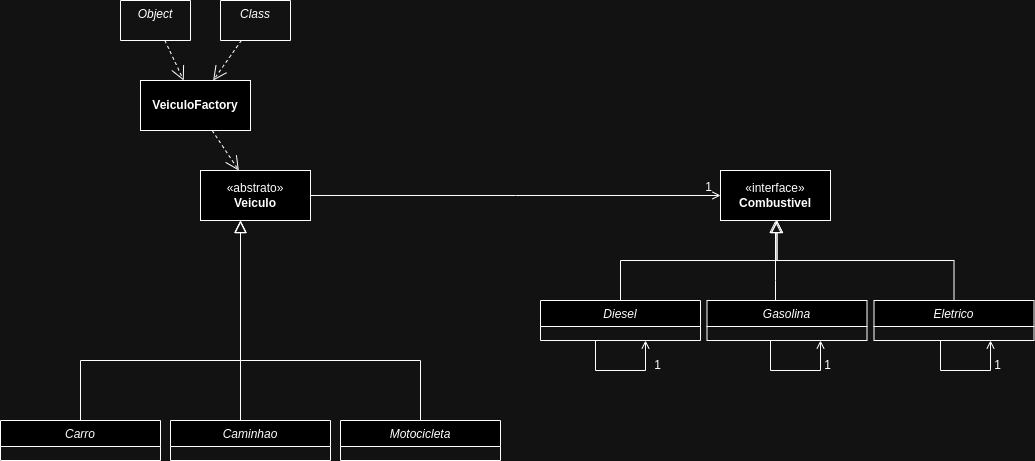

The diagram above was exported from draw.io. Its source (the exported page's mxGraphModel, read from the mxfile embedded in the PNG):
<mxGraphModel dx="2052" dy="1717" grid="1" gridSize="10" guides="1" tooltips="1" connect="1" arrows="1" fold="1" page="1" pageScale="1" pageWidth="827" pageHeight="1169" math="0" shadow="0">
  <root>
    <mxCell id="WIyWlLk6GJQsqaUBKTNV-0" />
    <mxCell id="WIyWlLk6GJQsqaUBKTNV-1" parent="WIyWlLk6GJQsqaUBKTNV-0" />
    <mxCell id="zkfFHV4jXpPFQw0GAbJ--0" value="Carro" style="swimlane;fontStyle=2;align=center;verticalAlign=top;childLayout=stackLayout;horizontal=1;startSize=26;horizontalStack=0;resizeParent=1;resizeLast=0;collapsible=1;marginBottom=0;rounded=0;shadow=0;strokeWidth=1;" parent="WIyWlLk6GJQsqaUBKTNV-1" vertex="1">
      <mxGeometry x="-320" y="370" width="160" height="40" as="geometry">
        <mxRectangle x="230" y="140" width="160" height="26" as="alternateBounds" />
      </mxGeometry>
    </mxCell>
    <mxCell id="zkfFHV4jXpPFQw0GAbJ--16" value="" style="endArrow=block;endSize=10;endFill=0;shadow=0;strokeWidth=1;rounded=0;curved=0;edgeStyle=elbowEdgeStyle;elbow=vertical;" parent="WIyWlLk6GJQsqaUBKTNV-1" source="zkfFHV4jXpPFQw0GAbJ--0" target="5z11TmamG2z04oj4VUIx-0" edge="1">
      <mxGeometry width="160" relative="1" as="geometry">
        <mxPoint x="-80" y="463" as="sourcePoint" />
        <mxPoint x="-90" y="190" as="targetPoint" />
        <Array as="points">
          <mxPoint x="-80" y="310" />
        </Array>
      </mxGeometry>
    </mxCell>
    <mxCell id="zkfFHV4jXpPFQw0GAbJ--26" value="" style="endArrow=open;shadow=0;strokeWidth=1;rounded=0;curved=0;endFill=1;edgeStyle=elbowEdgeStyle;elbow=vertical;" parent="WIyWlLk6GJQsqaUBKTNV-1" source="5z11TmamG2z04oj4VUIx-0" target="5z11TmamG2z04oj4VUIx-2" edge="1">
      <mxGeometry x="0.5" y="41" relative="1" as="geometry">
        <mxPoint x="120" y="322" as="sourcePoint" />
        <mxPoint x="280" y="322" as="targetPoint" />
        <mxPoint x="-40" y="32" as="offset" />
      </mxGeometry>
    </mxCell>
    <mxCell id="zkfFHV4jXpPFQw0GAbJ--28" value="1" style="resizable=0;align=right;verticalAlign=bottom;labelBackgroundColor=none;fontSize=12;" parent="zkfFHV4jXpPFQw0GAbJ--26" connectable="0" vertex="1">
      <mxGeometry x="1" relative="1" as="geometry">
        <mxPoint x="-7" as="offset" />
      </mxGeometry>
    </mxCell>
    <mxCell id="5z11TmamG2z04oj4VUIx-0" value="&lt;font style=&quot;vertical-align: inherit;&quot;&gt;&lt;font style=&quot;vertical-align: inherit;&quot;&gt;&lt;font style=&quot;vertical-align: inherit;&quot;&gt;&lt;font style=&quot;vertical-align: inherit;&quot;&gt;«abstrato» &lt;/font&gt;&lt;/font&gt;&lt;/font&gt;&lt;/font&gt;&lt;br&gt;&lt;b&gt;&lt;font style=&quot;vertical-align: inherit;&quot;&gt;&lt;font style=&quot;vertical-align: inherit;&quot;&gt;&lt;font style=&quot;vertical-align: inherit;&quot;&gt;&lt;font style=&quot;vertical-align: inherit;&quot;&gt;Veiculo&lt;/font&gt;&lt;/font&gt;&lt;/font&gt;&lt;/font&gt;&lt;/b&gt;" style="html=1;whiteSpace=wrap;" parent="WIyWlLk6GJQsqaUBKTNV-1" vertex="1">
      <mxGeometry x="-120" y="120" width="110" height="50" as="geometry" />
    </mxCell>
    <mxCell id="5z11TmamG2z04oj4VUIx-2" value="&lt;font style=&quot;vertical-align: inherit;&quot;&gt;&lt;font style=&quot;vertical-align: inherit;&quot;&gt;«interface» &lt;/font&gt;&lt;/font&gt;&lt;br&gt;&lt;b&gt;&lt;font style=&quot;vertical-align: inherit;&quot;&gt;&lt;font style=&quot;vertical-align: inherit;&quot;&gt;Combustivel&lt;/font&gt;&lt;/font&gt;&lt;/b&gt;" style="html=1;whiteSpace=wrap;" parent="WIyWlLk6GJQsqaUBKTNV-1" vertex="1">
      <mxGeometry x="400" y="120" width="110" height="50" as="geometry" />
    </mxCell>
    <mxCell id="5z11TmamG2z04oj4VUIx-3" value="Caminhao" style="swimlane;fontStyle=2;align=center;verticalAlign=top;childLayout=stackLayout;horizontal=1;startSize=26;horizontalStack=0;resizeParent=1;resizeLast=0;collapsible=1;marginBottom=0;rounded=0;shadow=0;strokeWidth=1;" parent="WIyWlLk6GJQsqaUBKTNV-1" vertex="1">
      <mxGeometry x="-150" y="370" width="160" height="40" as="geometry">
        <mxRectangle x="230" y="140" width="160" height="26" as="alternateBounds" />
      </mxGeometry>
    </mxCell>
    <mxCell id="5z11TmamG2z04oj4VUIx-9" value="Motocicleta" style="swimlane;fontStyle=2;align=center;verticalAlign=top;childLayout=stackLayout;horizontal=1;startSize=26;horizontalStack=0;resizeParent=1;resizeLast=0;collapsible=1;marginBottom=0;rounded=0;shadow=0;strokeWidth=1;" parent="WIyWlLk6GJQsqaUBKTNV-1" vertex="1">
      <mxGeometry x="20" y="370" width="160" height="40" as="geometry">
        <mxRectangle x="230" y="140" width="160" height="26" as="alternateBounds" />
      </mxGeometry>
    </mxCell>
    <mxCell id="5z11TmamG2z04oj4VUIx-10" value="Diesel" style="swimlane;fontStyle=2;align=center;verticalAlign=top;childLayout=stackLayout;horizontal=1;startSize=26;horizontalStack=0;resizeParent=1;resizeLast=0;collapsible=1;marginBottom=0;rounded=0;shadow=0;strokeWidth=1;" parent="WIyWlLk6GJQsqaUBKTNV-1" vertex="1">
      <mxGeometry x="220" y="250" width="160" height="40" as="geometry">
        <mxRectangle x="230" y="140" width="160" height="26" as="alternateBounds" />
      </mxGeometry>
    </mxCell>
    <mxCell id="5z11TmamG2z04oj4VUIx-11" value="Gasolina" style="swimlane;fontStyle=2;align=center;verticalAlign=top;childLayout=stackLayout;horizontal=1;startSize=26;horizontalStack=0;resizeParent=1;resizeLast=0;collapsible=1;marginBottom=0;rounded=0;shadow=0;strokeWidth=1;" parent="WIyWlLk6GJQsqaUBKTNV-1" vertex="1">
      <mxGeometry x="386.5" y="250" width="160" height="40" as="geometry">
        <mxRectangle x="230" y="140" width="160" height="26" as="alternateBounds" />
      </mxGeometry>
    </mxCell>
    <mxCell id="5z11TmamG2z04oj4VUIx-12" value="Eletrico" style="swimlane;fontStyle=2;align=center;verticalAlign=top;childLayout=stackLayout;horizontal=1;startSize=26;horizontalStack=0;resizeParent=1;resizeLast=0;collapsible=1;marginBottom=0;rounded=0;shadow=0;strokeWidth=1;" parent="WIyWlLk6GJQsqaUBKTNV-1" vertex="1">
      <mxGeometry x="553.5" y="250" width="160" height="40" as="geometry">
        <mxRectangle x="230" y="140" width="160" height="26" as="alternateBounds" />
      </mxGeometry>
    </mxCell>
    <mxCell id="5z11TmamG2z04oj4VUIx-13" value="" style="endArrow=block;endSize=10;endFill=0;shadow=0;strokeWidth=1;rounded=0;curved=0;edgeStyle=elbowEdgeStyle;elbow=vertical;" parent="WIyWlLk6GJQsqaUBKTNV-1" source="5z11TmamG2z04oj4VUIx-3" target="5z11TmamG2z04oj4VUIx-0" edge="1">
      <mxGeometry width="160" relative="1" as="geometry">
        <mxPoint x="-230" y="380" as="sourcePoint" />
        <mxPoint x="-15" y="180" as="targetPoint" />
        <Array as="points">
          <mxPoint x="-80" y="260" />
        </Array>
      </mxGeometry>
    </mxCell>
    <mxCell id="5z11TmamG2z04oj4VUIx-14" value="" style="endArrow=block;endSize=10;endFill=0;shadow=0;strokeWidth=1;rounded=0;curved=0;edgeStyle=elbowEdgeStyle;elbow=vertical;" parent="WIyWlLk6GJQsqaUBKTNV-1" source="5z11TmamG2z04oj4VUIx-9" target="5z11TmamG2z04oj4VUIx-0" edge="1">
      <mxGeometry width="160" relative="1" as="geometry">
        <mxPoint x="-70" y="380" as="sourcePoint" />
        <mxPoint x="-70" y="180" as="targetPoint" />
        <Array as="points">
          <mxPoint x="-80" y="310" />
        </Array>
      </mxGeometry>
    </mxCell>
    <mxCell id="5z11TmamG2z04oj4VUIx-15" value="" style="endArrow=block;endSize=10;endFill=0;shadow=0;strokeWidth=1;rounded=0;curved=0;edgeStyle=elbowEdgeStyle;elbow=vertical;" parent="WIyWlLk6GJQsqaUBKTNV-1" source="5z11TmamG2z04oj4VUIx-12" target="5z11TmamG2z04oj4VUIx-2" edge="1">
      <mxGeometry width="160" relative="1" as="geometry">
        <mxPoint x="286.5" y="380" as="sourcePoint" />
        <mxPoint x="106.5" y="180" as="targetPoint" />
        <Array as="points">
          <mxPoint x="456.5" y="210" />
        </Array>
      </mxGeometry>
    </mxCell>
    <mxCell id="5z11TmamG2z04oj4VUIx-16" value="" style="endArrow=block;endSize=10;endFill=0;shadow=0;strokeWidth=1;rounded=0;curved=0;edgeStyle=elbowEdgeStyle;elbow=vertical;entryX=0.5;entryY=1;entryDx=0;entryDy=0;" parent="WIyWlLk6GJQsqaUBKTNV-1" source="5z11TmamG2z04oj4VUIx-11" edge="1" target="5z11TmamG2z04oj4VUIx-2">
      <mxGeometry width="160" relative="1" as="geometry">
        <mxPoint x="460" y="250" as="sourcePoint" />
        <mxPoint x="430" y="170" as="targetPoint" />
        <Array as="points">
          <mxPoint x="455" y="230" />
          <mxPoint x="460" y="210" />
        </Array>
      </mxGeometry>
    </mxCell>
    <mxCell id="5z11TmamG2z04oj4VUIx-18" value="" style="endArrow=block;endSize=10;endFill=0;shadow=0;strokeWidth=1;rounded=0;curved=0;edgeStyle=elbowEdgeStyle;elbow=vertical;" parent="WIyWlLk6GJQsqaUBKTNV-1" source="5z11TmamG2z04oj4VUIx-10" target="5z11TmamG2z04oj4VUIx-2" edge="1">
      <mxGeometry width="160" relative="1" as="geometry">
        <mxPoint x="456.5" y="260" as="sourcePoint" />
        <mxPoint x="456.5" y="180" as="targetPoint" />
        <Array as="points">
          <mxPoint x="456.5" y="210" />
        </Array>
      </mxGeometry>
    </mxCell>
    <mxCell id="Cdir7Yn-XQTUgfG9176z-2" value="&lt;b&gt;&lt;font style=&quot;vertical-align: inherit;&quot;&gt;&lt;font style=&quot;vertical-align: inherit;&quot;&gt;&lt;font style=&quot;vertical-align: inherit;&quot;&gt;&lt;font style=&quot;vertical-align: inherit;&quot;&gt;VeiculoFactory&lt;/font&gt;&lt;/font&gt;&lt;/font&gt;&lt;/font&gt;&lt;/b&gt;" style="html=1;whiteSpace=wrap;" parent="WIyWlLk6GJQsqaUBKTNV-1" vertex="1">
      <mxGeometry x="-180" y="30" width="110" height="50" as="geometry" />
    </mxCell>
    <mxCell id="Cdir7Yn-XQTUgfG9176z-3" value="" style="endArrow=open;endSize=12;dashed=1;html=1;rounded=0;" parent="WIyWlLk6GJQsqaUBKTNV-1" source="Cdir7Yn-XQTUgfG9176z-2" target="5z11TmamG2z04oj4VUIx-0" edge="1">
      <mxGeometry width="160" relative="1" as="geometry">
        <mxPoint x="70" y="300" as="sourcePoint" />
        <mxPoint x="230" y="300" as="targetPoint" />
      </mxGeometry>
    </mxCell>
    <mxCell id="Cdir7Yn-XQTUgfG9176z-13" value="" style="endArrow=open;shadow=0;strokeWidth=1;rounded=0;curved=0;endFill=1;edgeStyle=elbowEdgeStyle;elbow=vertical;" parent="WIyWlLk6GJQsqaUBKTNV-1" edge="1">
      <mxGeometry x="0.5" y="41" relative="1" as="geometry">
        <mxPoint x="620" y="290" as="sourcePoint" />
        <mxPoint x="670" y="290" as="targetPoint" />
        <mxPoint x="-40" y="32" as="offset" />
        <Array as="points">
          <mxPoint x="650" y="320" />
        </Array>
      </mxGeometry>
    </mxCell>
    <mxCell id="Cdir7Yn-XQTUgfG9176z-14" value="" style="endArrow=open;shadow=0;strokeWidth=1;rounded=0;curved=0;endFill=1;edgeStyle=elbowEdgeStyle;elbow=vertical;" parent="WIyWlLk6GJQsqaUBKTNV-1" edge="1">
      <mxGeometry x="0.5" y="41" relative="1" as="geometry">
        <mxPoint x="450" y="290" as="sourcePoint" />
        <mxPoint x="500" y="290" as="targetPoint" />
        <mxPoint x="-40" y="32" as="offset" />
        <Array as="points">
          <mxPoint x="480" y="320" />
        </Array>
      </mxGeometry>
    </mxCell>
    <mxCell id="Cdir7Yn-XQTUgfG9176z-16" value="1" style="resizable=0;align=right;verticalAlign=bottom;labelBackgroundColor=none;fontSize=12;" parent="WIyWlLk6GJQsqaUBKTNV-1" connectable="0" vertex="1">
      <mxGeometry x="340" y="280" as="geometry">
        <mxPoint x="2" y="43" as="offset" />
      </mxGeometry>
    </mxCell>
    <mxCell id="Cdir7Yn-XQTUgfG9176z-20" value="1" style="resizable=0;align=right;verticalAlign=bottom;labelBackgroundColor=none;fontSize=12;" parent="WIyWlLk6GJQsqaUBKTNV-1" connectable="0" vertex="1">
      <mxGeometry x="510" y="280" as="geometry">
        <mxPoint x="2" y="43" as="offset" />
      </mxGeometry>
    </mxCell>
    <mxCell id="Cdir7Yn-XQTUgfG9176z-21" value="1" style="resizable=0;align=right;verticalAlign=bottom;labelBackgroundColor=none;fontSize=12;" parent="WIyWlLk6GJQsqaUBKTNV-1" connectable="0" vertex="1">
      <mxGeometry x="680" y="280" as="geometry">
        <mxPoint x="2" y="43" as="offset" />
      </mxGeometry>
    </mxCell>
    <mxCell id="xA4fKfdS_5vvHZmuxHZT-0" value="Object" style="swimlane;fontStyle=2;align=center;verticalAlign=top;childLayout=stackLayout;horizontal=1;startSize=0;horizontalStack=0;resizeParent=1;resizeLast=0;collapsible=1;marginBottom=0;rounded=0;shadow=0;strokeWidth=1;" vertex="1" parent="WIyWlLk6GJQsqaUBKTNV-1">
      <mxGeometry x="-200" y="-50" width="70" height="40" as="geometry">
        <mxRectangle x="230" y="140" width="160" height="26" as="alternateBounds" />
      </mxGeometry>
    </mxCell>
    <mxCell id="xA4fKfdS_5vvHZmuxHZT-2" value="Class" style="swimlane;fontStyle=2;align=center;verticalAlign=top;childLayout=stackLayout;horizontal=1;startSize=0;horizontalStack=0;resizeParent=1;resizeLast=0;collapsible=1;marginBottom=0;rounded=0;shadow=0;strokeWidth=1;" vertex="1" parent="WIyWlLk6GJQsqaUBKTNV-1">
      <mxGeometry x="-100" y="-50" width="70" height="40" as="geometry">
        <mxRectangle x="230" y="140" width="160" height="26" as="alternateBounds" />
      </mxGeometry>
    </mxCell>
    <mxCell id="xA4fKfdS_5vvHZmuxHZT-3" value="" style="endArrow=open;endSize=12;dashed=1;html=1;rounded=0;" edge="1" parent="WIyWlLk6GJQsqaUBKTNV-1" source="xA4fKfdS_5vvHZmuxHZT-0" target="Cdir7Yn-XQTUgfG9176z-2">
      <mxGeometry width="160" relative="1" as="geometry">
        <mxPoint x="222" y="-20" as="sourcePoint" />
        <mxPoint x="248" y="20" as="targetPoint" />
        <Array as="points" />
      </mxGeometry>
    </mxCell>
    <mxCell id="xA4fKfdS_5vvHZmuxHZT-5" value="" style="endArrow=open;endSize=12;dashed=1;html=1;rounded=0;" edge="1" parent="WIyWlLk6GJQsqaUBKTNV-1" source="xA4fKfdS_5vvHZmuxHZT-2" target="Cdir7Yn-XQTUgfG9176z-2">
      <mxGeometry width="160" relative="1" as="geometry">
        <mxPoint x="-50" as="sourcePoint" />
        <mxPoint x="-124" y="40" as="targetPoint" />
        <Array as="points" />
      </mxGeometry>
    </mxCell>
    <mxCell id="xA4fKfdS_5vvHZmuxHZT-7" value="" style="endArrow=open;shadow=0;strokeWidth=1;rounded=0;curved=0;endFill=1;edgeStyle=elbowEdgeStyle;elbow=vertical;" edge="1" parent="WIyWlLk6GJQsqaUBKTNV-1">
      <mxGeometry x="0.5" y="41" relative="1" as="geometry">
        <mxPoint x="275" y="290" as="sourcePoint" />
        <mxPoint x="325" y="290" as="targetPoint" />
        <mxPoint x="-40" y="32" as="offset" />
        <Array as="points">
          <mxPoint x="305" y="320" />
        </Array>
      </mxGeometry>
    </mxCell>
  </root>
</mxGraphModel>